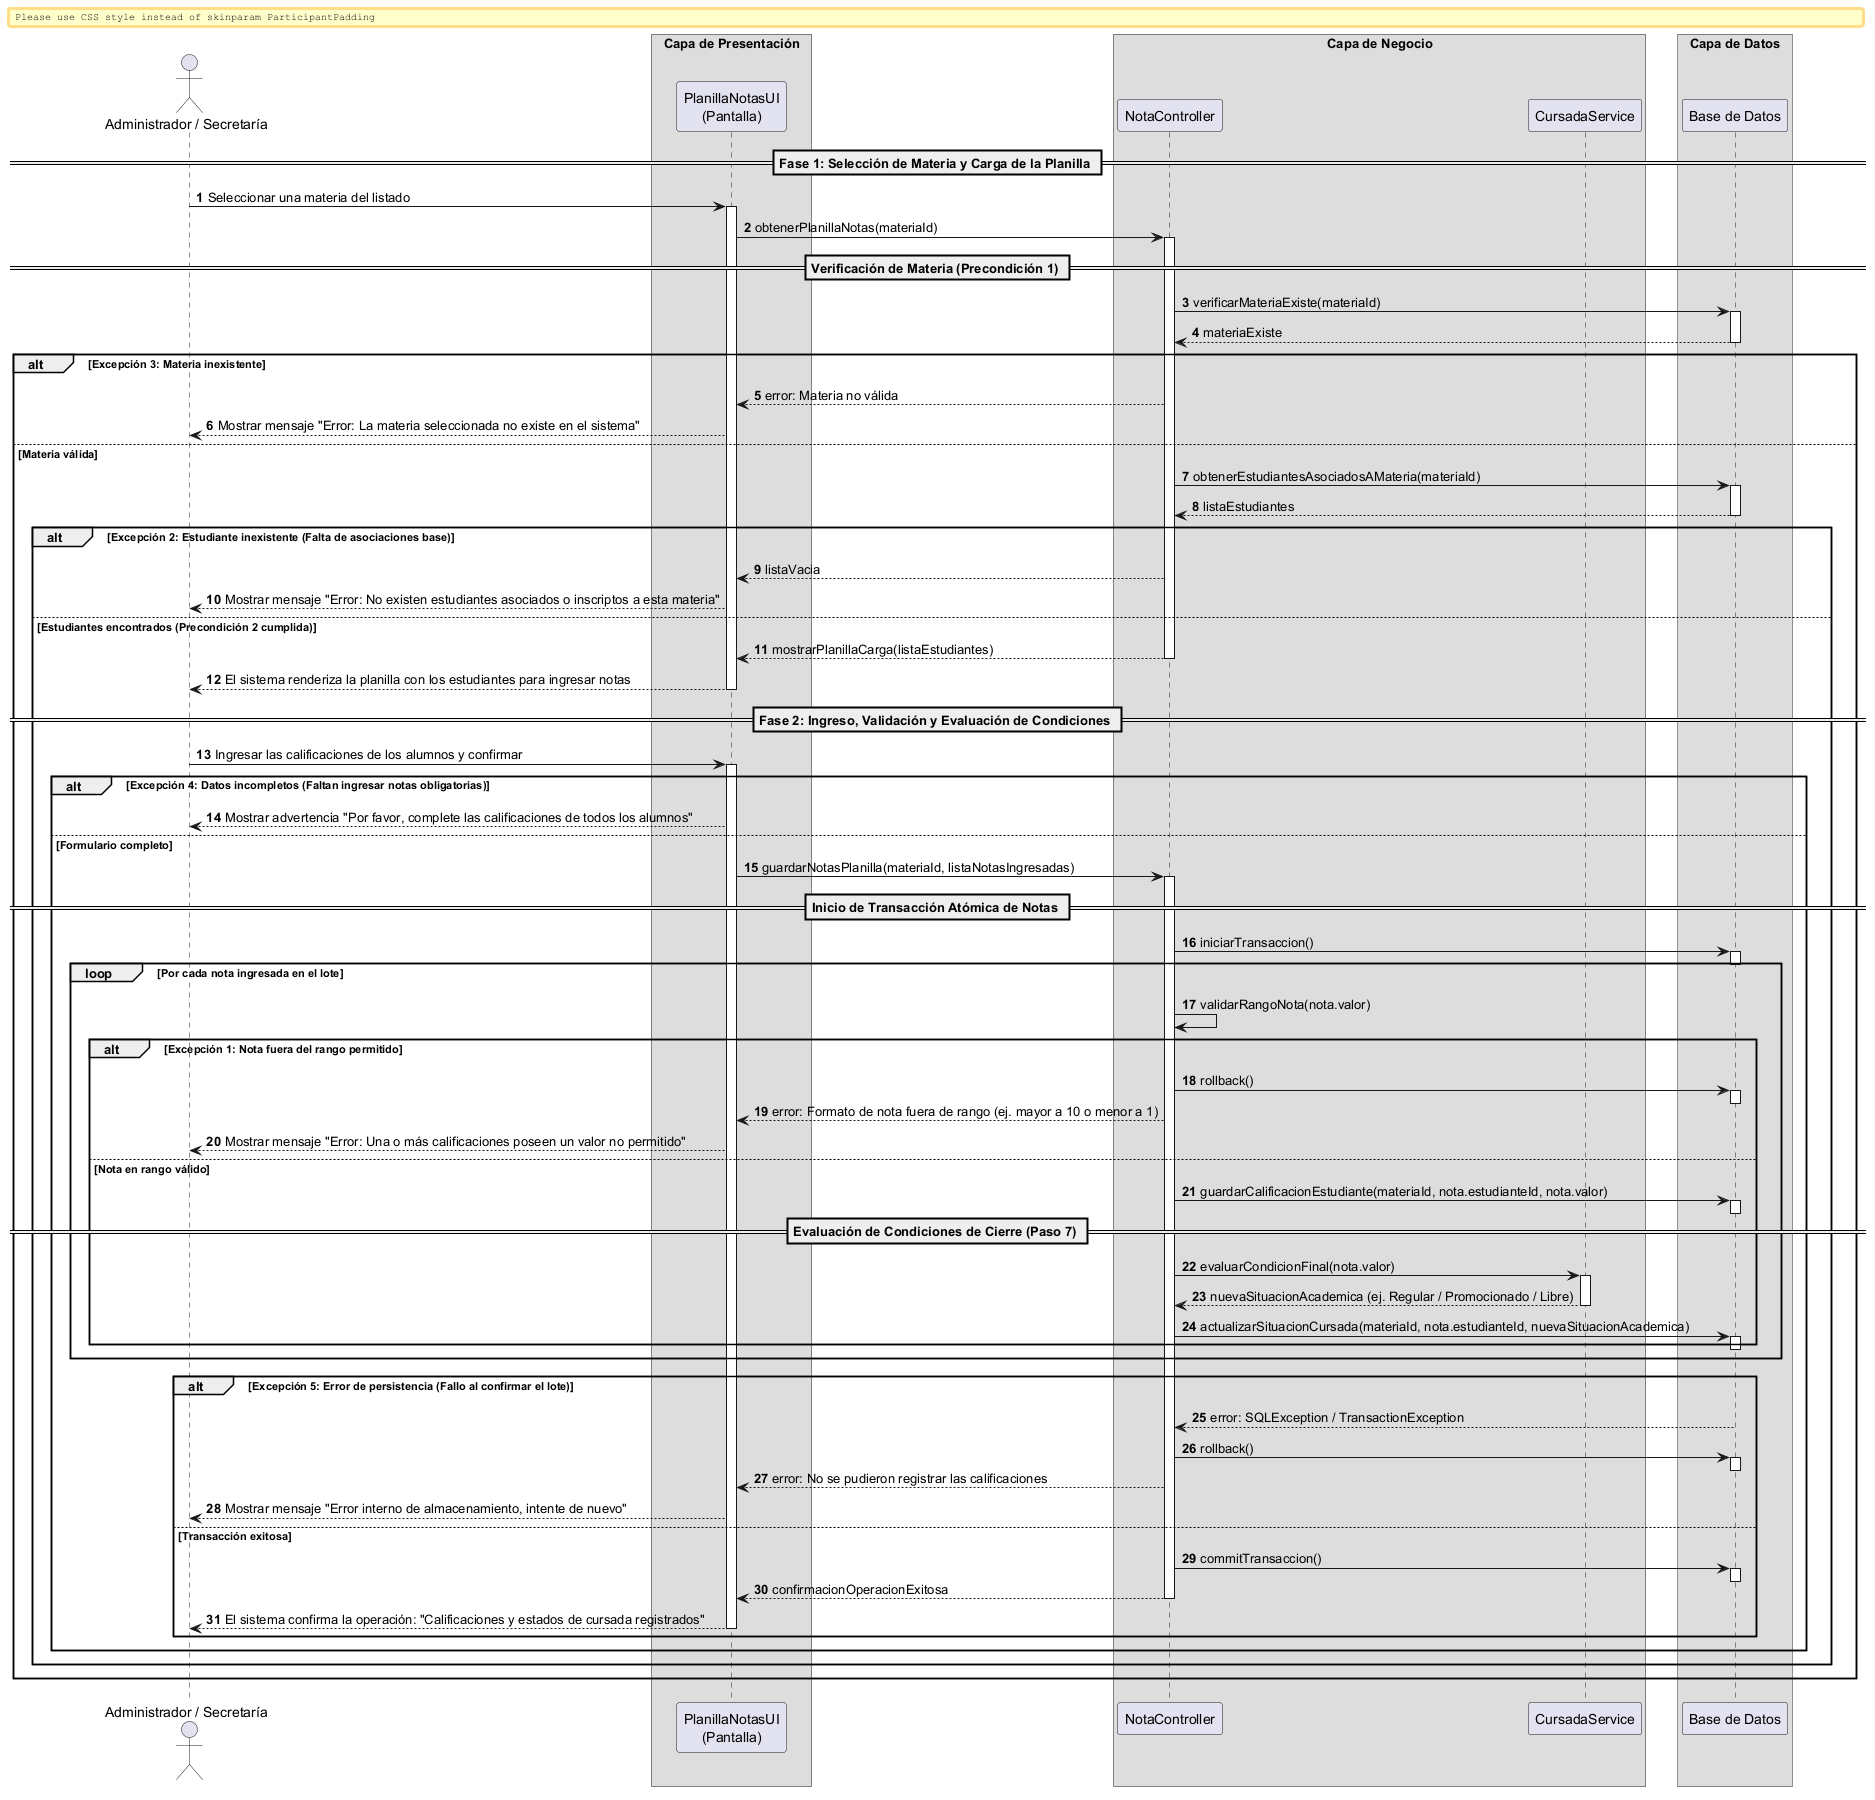

The diagram above was rendered by PlantUML. Its source (embedded in the PNG):
@startuml
autonumber
skinparam BoxPadding 10
skinparam ParticipantPadding 12

actor "Administrador / Secretaría" as Actor
box "Capa de Presentación" 
    participant "PlanillaNotasUI\n(Pantalla)" as UI
end box
box "Capa de Negocio" 
    participant "NotaController" as Ctrl
    participant "CursadaService" as Service
end box
box "Capa de Datos" 
    participant "Base de Datos" as DB
end box

== Fase 1: Selección de Materia y Carga de la Planilla ==

Actor -> UI: Seleccionar una materia del listado
activate UI

UI -> Ctrl: obtenerPlanillaNotas(materiaId)
activate Ctrl

== Verificación de Materia (Precondición 1) ==
Ctrl -> DB: verificarMateriaExiste(materiaId)
activate DB
return materiaExiste

alt Excepción 3: Materia inexistente
    Ctrl --> UI: error: Materia no válida
    UI --> Actor: Mostrar mensaje "Error: La materia seleccionada no existe en el sistema"
else Materia válida
    
    Ctrl -> DB: obtenerEstudiantesAsociadosAMateria(materiaId)
    activate DB
    return listaEstudiantes
    
    alt Excepción 2: Estudiante inexistente (Falta de asociaciones base)
        Ctrl --> UI: listaVacia
        UI --> Actor: Mostrar mensaje "Error: No existen estudiantes asociados o inscriptos a esta materia"
    else Estudiantes encontrados (Precondición 2 cumplida)
        Ctrl --> UI: mostrarPlanillaCarga(listaEstudiantes)
        deactivate Ctrl
        UI --> Actor: El sistema renderiza la planilla con los estudiantes para ingresar notas
        deactivate UI

        == Fase 2: Ingreso, Validación y Evaluación de Condiciones ==

        Actor -> UI: Ingresar las calificaciones de los alumnos y confirmar
        activate UI
        
        alt Excepción 4: Datos incompletos (Faltan ingresar notas obligatorias)
            UI --> Actor: Mostrar advertencia "Por favor, complete las calificaciones de todos los alumnos"
        else Formulario completo
            UI -> Ctrl: guardarNotasPlanilla(materiaId, listaNotasIngresadas)
            activate Ctrl
            
            == Inicio de Transacción Atómica de Notas ==
            Ctrl -> DB: iniciarTransaccion()
            activate DB
            deactivate DB
            
            loop Por cada nota ingresada en el lote
                
                Ctrl -> Ctrl: validarRangoNota(nota.valor)
                
                alt Excepción 1: Nota fuera del rango permitido
                    Ctrl -> DB: rollback()
                    activate DB
                    deactivate DB
                    Ctrl --> UI: error: Formato de nota fuera de rango (ej. mayor a 10 o menor a 1)
                    UI --> Actor: Mostrar mensaje "Error: Una o más calificaciones poseen un valor no permitido"
                    
                else Nota en rango válido
                    
                    Ctrl -> DB: guardarCalificacionEstudiante(materiaId, nota.estudianteId, nota.valor)
                    activate DB
                    deactivate DB
                    
                    == Evaluación de Condiciones de Cierre (Paso 7) ==
                    Ctrl -> Service: evaluarCondicionFinal(nota.valor)
                    activate Service
                    return nuevaSituacionAcademica (ej. Regular / Promocionado / Libre)
                    
                    Ctrl -> DB: actualizarSituacionCursada(materiaId, nota.estudianteId, nuevaSituacionAcademica)
                    activate DB
                    deactivate DB
                end
            end
            
            alt Excepción 5: Error de persistencia (Fallo al confirmar el lote)
                DB --> Ctrl: error: SQLException / TransactionException
                Ctrl -> DB: rollback()
                activate DB
                deactivate DB
                Ctrl --> UI: error: No se pudieron registrar las calificaciones
                UI --> Actor: Mostrar mensaje "Error interno de almacenamiento, intente de nuevo"
            else Transacción exitosa
                
                Ctrl -> DB: commitTransaccion()
                activate DB
                deactivate DB
                
                Ctrl --> UI: confirmacionOperacionExitosa
                deactivate Ctrl
                UI --> Actor: El sistema confirma la operación: "Calificaciones y estados de cursada registrados"
                deactivate UI
            end
        end
    end
end

@enduml